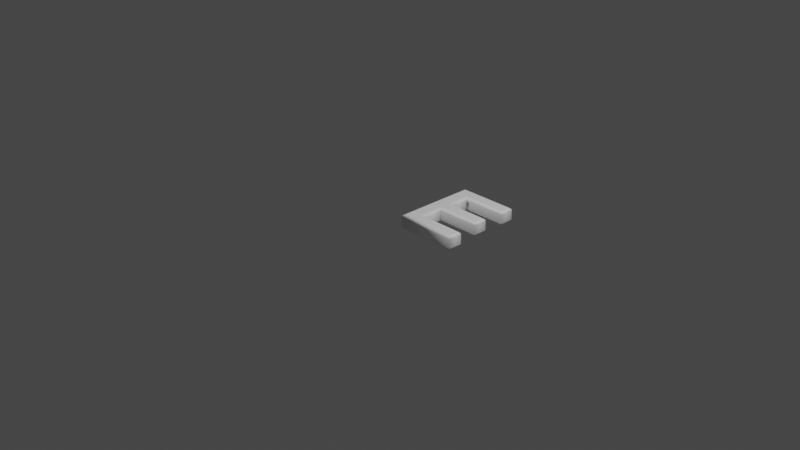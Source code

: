 # Source: 69.blend  (saved by Blender 2.83.19; exported with 4.5.12 LTS)
import bpy
from mathutils import Matrix  # noqa: F401  (used for matrix-valued properties, if any)

bpy.ops.wm.read_factory_settings(use_empty=True)
scene = bpy.context.scene
scene.name = 'Scene'

# ---- collections
col_collection = bpy.data.collections.new('Collection'); scene.collection.children.link(col_collection)

# ---- materials (node trees are filled in below, after node groups)
mat_material = bpy.data.materials.new('Material')
mat_material.alpha_threshold = 0.0
mat_material.use_transparent_shadow = False
mat_material.line_color = (0.0, 0.0, 0.0, 1.0)

# ---- material node trees
mat_material.use_nodes = True; mat_material.node_tree.nodes.clear()
_N = mat_material.node_tree.nodes; _L = mat_material.node_tree.links
n0 = _N.new('ShaderNodeOutputMaterial'); n0.name = 'Material Output'; n0.location = (300, 300)
n1 = _N.new('ShaderNodeBsdfPrincipled'); n1.name = 'Principled BSDF'; n1.location = (10, 300)
n1.distribution = 'GGX'
n1.subsurface_method = 'BURLEY'
n1.inputs[0].default_value = (1.0, 1.0, 1.0, 1.0)
n1.inputs[2].default_value = 0.4
n1.inputs[3].default_value = 1.45
n1.inputs[27].default_value = (0.0, 0.0, 0.0, 1.0)
n1.inputs[28].default_value = 1.0
_L.new(n1.outputs[0], n0.inputs[0])
n0.is_active_output = True

# ---- world
world_world = bpy.data.worlds.new('World'); scene.world = world_world
world_world.use_nodes = True; world_world.node_tree.nodes.clear()
_N = world_world.node_tree.nodes; _L = world_world.node_tree.links
n0 = _N.new('ShaderNodeOutputWorld'); n0.name = 'World Output'; n0.location = (300, 300)
n1 = _N.new('ShaderNodeBackground'); n1.name = 'Background'; n1.location = (10, 300)
n1.inputs[0].default_value = (0.05088, 0.05088, 0.05088, 1.0)
_L.new(n1.outputs[0], n0.inputs[0])
n0.is_active_output = True
world_world.color = (0.05088, 0.05088, 0.05088)
world_world.use_sun_shadow = False
world_world.sun_shadow_jitter_overblur = 0.0

# ---- cameras
cam_camera = bpy.data.cameras.new('Camera')
cam_camera.clip_end = 100.0
cam_camera.ortho_scale = 7.314

# ---- lights
light_light = bpy.data.lights.new('Light', 'POINT')
light_light.transmission_factor = 0.0
light_light.energy = 1000.0
light_light.shadow_soft_size = 0.1
light_light.shadow_maximum_resolution = 0.006
light_light.use_absolute_resolution = True

# ---- meshes
me_69 = bpy.data.meshes.new('69')
me_69.from_pydata([(0.6754, 0.3934, 0.08), (0.205, 0.3934, 0.08), (0.205, 0.09716, 0.08), (0.7145, 0.09716, 0.08), (0.7145, 1.311e-09, 0.08), (0.09479, 1.311e-09, 0.08), (0.09479, 0.8637, 0.08), (0.6931, 0.8637, 0.08), (0.6931, 0.7666, 0.08), (0.205, 0.7666, 0.08), (0.205, 0.4905, 0.08), (0.6754, 0.4905, 0.08), (0.6754, 0.3934, -0.08), (0.205, 0.3934, -0.08), (0.205, 0.09716, -0.08), (0.7145, 0.09716, -0.08), (0.7145, -3.577e-10, -0.08), (0.09479, -3.577e-10, -0.08), (0.09479, 0.8637, -0.08), (0.6931, 0.8637, -0.08), (0.6931, 0.7666, -0.08), (0.205, 0.7666, -0.08), (0.205, 0.4905, -0.08), (0.6754, 0.4905, -0.08), (0.6754, 0.3934, -0.08), (0.6868, 0.3819, -0.07772), (0.6966, 0.3722, -0.07121), (0.7031, 0.3656, -0.06148), (0.7054, 0.3634, -0.05), (0.7054, 0.3634, 0.05), (0.7031, 0.3656, 0.06148), (0.6966, 0.3722, 0.07121), (0.6868, 0.3819, 0.07772), (0.6754, 0.3934, 0.08), (0.205, 0.3934, -0.08), (0.2165, 0.3819, -0.07772), (0.2262, 0.3722, -0.07121), (0.2327, 0.3656, -0.06148), (0.235, 0.3634, -0.05), (0.235, 0.3634, 0.05), (0.2327, 0.3656, 0.06148), (0.2262, 0.3722, 0.07121), (0.2165, 0.3819, 0.07772), (0.205, 0.3934, 0.08), (0.205, 0.09716, -0.08), (0.2165, 0.1086, -0.07772), (0.2262, 0.1184, -0.07121), (0.2327, 0.1249, -0.06148), (0.235, 0.1272, -0.05), (0.235, 0.1272, 0.05), (0.2327, 0.1249, 0.06148), (0.2262, 0.1184, 0.07121), (0.2165, 0.1086, 0.07772), (0.205, 0.09716, 0.08), (0.7145, 0.09716, -0.08), (0.7259, 0.1086, -0.07772), (0.7357, 0.1184, -0.07121), (0.7422, 0.1249, -0.06148), (0.7445, 0.1272, -0.05), (0.7445, 0.1272, 0.05), (0.7422, 0.1249, 0.06148), (0.7357, 0.1184, 0.07121), (0.7259, 0.1086, 0.07772), (0.7145, 0.09716, 0.08), (0.7145, -3.577e-10, -0.08), (0.7259, -0.01148, -0.07772), (0.7357, -0.02121, -0.07121), (0.7422, -0.02772, -0.06148), (0.7445, -0.03, -0.05), (0.7445, -0.03, 0.05), (0.7422, -0.02772, 0.06148), (0.7357, -0.02121, 0.07121), (0.7259, -0.01148, 0.07772), (0.7145, 1.311e-09, 0.08), (0.09479, -3.577e-10, -0.08), (0.08331, -0.01148, -0.07772), (0.07357, -0.02121, -0.07121), (0.06707, -0.02772, -0.06148), (0.06479, -0.03, -0.05), (0.06479, -0.03, 0.05), (0.06707, -0.02772, 0.06148), (0.07357, -0.02121, 0.07121), (0.08331, -0.01148, 0.07772), (0.09479, 1.311e-09, 0.08), (0.09479, 0.8637, -0.08), (0.08331, 0.8752, -0.07772), (0.07357, 0.885, -0.07121), (0.06707, 0.8915, -0.06148), (0.06479, 0.8937, -0.05), (0.06479, 0.8937, 0.05), (0.06707, 0.8915, 0.06148), (0.07357, 0.885, 0.07121), (0.08331, 0.8752, 0.07772), (0.09479, 0.8637, 0.08), (0.6931, 0.8637, -0.08), (0.7046, 0.8752, -0.07772), (0.7143, 0.885, -0.07121), (0.7208, 0.8915, -0.06148), (0.7231, 0.8937, -0.05), (0.7231, 0.8937, 0.05), (0.7208, 0.8915, 0.06148), (0.7143, 0.885, 0.07121), (0.7046, 0.8752, 0.07772), (0.6931, 0.8637, 0.08), (0.6931, 0.7666, -0.08), (0.7046, 0.7551, -0.07772), (0.7143, 0.7454, -0.07121), (0.7208, 0.7389, -0.06148), (0.7231, 0.7366, -0.05), (0.7231, 0.7366, 0.05), (0.7208, 0.7389, 0.06148), (0.7143, 0.7454, 0.07121), (0.7046, 0.7551, 0.07772), (0.6931, 0.7666, 0.08), (0.205, 0.7666, -0.08), (0.2165, 0.7551, -0.07772), (0.2262, 0.7454, -0.07121), (0.2327, 0.7389, -0.06148), (0.235, 0.7366, -0.05), (0.235, 0.7366, 0.05), (0.2327, 0.7389, 0.06148), (0.2262, 0.7454, 0.07121), (0.2165, 0.7551, 0.07772), (0.205, 0.7666, 0.08), (0.205, 0.4905, -0.08), (0.2165, 0.502, -0.07772), (0.2262, 0.5117, -0.07121), (0.2327, 0.5182, -0.06148), (0.235, 0.5205, -0.05), (0.235, 0.5205, 0.05), (0.2327, 0.5182, 0.06148), (0.2262, 0.5117, 0.07121), (0.2165, 0.502, 0.07772), (0.205, 0.4905, 0.08), (0.6754, 0.4905, -0.08), (0.6868, 0.502, -0.07772), (0.6966, 0.5117, -0.07121), (0.7031, 0.5182, -0.06148), (0.7054, 0.5205, -0.05), (0.7054, 0.5205, 0.05), (0.7031, 0.5182, 0.06148), (0.6966, 0.5117, 0.07121), (0.6868, 0.502, 0.07772), (0.6754, 0.4905, 0.08)], [], [(5, 9, 6), (9, 7, 6), (9, 8, 7), (5, 10, 9), (5, 1, 10), (1, 11, 10), (1, 0, 11), (5, 2, 1), (5, 3, 2), (5, 4, 3), (21, 17, 18), (19, 21, 18), (20, 21, 19), (22, 17, 21), (13, 17, 22), (23, 13, 22), (12, 13, 23), (14, 17, 13), (15, 17, 14), (16, 17, 15), (25, 35, 34, 24), (26, 36, 35, 25), (27, 37, 36, 26), (28, 38, 37, 27), (29, 39, 38, 28), (30, 40, 39, 29), (31, 41, 40, 30), (32, 42, 41, 31), (33, 43, 42, 32), (35, 45, 44, 34), (36, 46, 45, 35), (37, 47, 46, 36), (38, 48, 47, 37), (39, 49, 48, 38), (40, 50, 49, 39), (41, 51, 50, 40), (42, 52, 51, 41), (43, 53, 52, 42), (45, 55, 54, 44), (46, 56, 55, 45), (47, 57, 56, 46), (48, 58, 57, 47), (49, 59, 58, 48), (50, 60, 59, 49), (51, 61, 60, 50), (52, 62, 61, 51), (53, 63, 62, 52), (55, 65, 64, 54), (56, 66, 65, 55), (57, 67, 66, 56), (58, 68, 67, 57), (59, 69, 68, 58), (60, 70, 69, 59), (61, 71, 70, 60), (62, 72, 71, 61), (63, 73, 72, 62), (65, 75, 74, 64), (66, 76, 75, 65), (67, 77, 76, 66), (68, 78, 77, 67), (69, 79, 78, 68), (70, 80, 79, 69), (71, 81, 80, 70), (72, 82, 81, 71), (73, 83, 82, 72), (75, 85, 84, 74), (76, 86, 85, 75), (77, 87, 86, 76), (78, 88, 87, 77), (79, 89, 88, 78), (80, 90, 89, 79), (81, 91, 90, 80), (82, 92, 91, 81), (83, 93, 92, 82), (85, 95, 94, 84), (86, 96, 95, 85), (87, 97, 96, 86), (88, 98, 97, 87), (89, 99, 98, 88), (90, 100, 99, 89), (91, 101, 100, 90), (92, 102, 101, 91), (93, 103, 102, 92), (95, 105, 104, 94), (96, 106, 105, 95), (97, 107, 106, 96), (98, 108, 107, 97), (99, 109, 108, 98), (100, 110, 109, 99), (101, 111, 110, 100), (102, 112, 111, 101), (103, 113, 112, 102), (105, 115, 114, 104), (106, 116, 115, 105), (107, 117, 116, 106), (108, 118, 117, 107), (109, 119, 118, 108), (110, 120, 119, 109), (111, 121, 120, 110), (112, 122, 121, 111), (113, 123, 122, 112), (115, 125, 124, 114), (116, 126, 125, 115), (117, 127, 126, 116), (118, 128, 127, 117), (119, 129, 128, 118), (120, 130, 129, 119), (121, 131, 130, 120), (122, 132, 131, 121), (123, 133, 132, 122), (125, 135, 134, 124), (126, 136, 135, 125), (127, 137, 136, 126), (128, 138, 137, 127), (129, 139, 138, 128), (130, 140, 139, 129), (131, 141, 140, 130), (132, 142, 141, 131), (133, 143, 142, 132), (135, 25, 24, 134), (136, 26, 25, 135), (137, 27, 26, 136), (138, 28, 27, 137), (139, 29, 28, 138), (140, 30, 29, 139), (141, 31, 30, 140), (142, 32, 31, 141), (143, 33, 32, 142)])
me_69.polygons.foreach_set('use_smooth', [0, 0, 0, 0, 0, 0, 0, 0, 0, 0, 0, 0, 0, 0, 0, 0, 0, 0, 0, 0, 1, 1, 1, 1, 1, 1, 1, 1, 1, 1, 1, 1, 1, 1, 1, 1, 1, 1, 1, 1, 1, 1, 1, 1, 1, 1, 1, 1, 1, 1, 1, 1, 1, 1, 1, 1, 1, 1, 1, 1, 1, 1, 1, 1, 1, 1, 1, 1, 1, 1, 1, 1, 1, 1, 1, 1, 1, 1, 1, 1, 1, 1, 1, 1, 1, 1, 1, 1, 1, 1, 1, 1, 1, 1, 1, 1, 1, 1, 1, 1, 1, 1, 1, 1, 1, 1, 1, 1, 1, 1, 1, 1, 1, 1, 1, 1, 1, 1, 1, 1, 1, 1, 1, 1, 1, 1, 1, 1])
_uv = me_69.uv_layers.new(name='UVMap')
_uv.uv.foreach_set('vector', [0.7335, 0.2651, 0.406, 0.3121, 0.3645, 0.2651, 0.406, 0.3121, 0.3645, 0.5207, 0.3645, 0.2651, 0.406, 0.3121, 0.406, 0.5207, 0.3645, 0.5207, 0.7335, 0.2651, 0.5239, 0.3121, 0.406, 0.3121, 0.7335, 0.2651, 0.5654, 0.3121, 0.5239, 0.3121, 0.5654, 0.3121, 0.5239, 0.5131, 0.5239, 0.3121, 0.5654, 0.3121, 0.5654, 0.5131, 0.5239, 0.5131, 0.7335, 0.2651, 0.692, 0.3121, 0.5654, 0.3121, 0.7335, 0.2651, 0.692, 0.5298, 0.692, 0.3121, 0.7335, 0.2651, 0.7335, 0.5298, 0.692, 0.5298, 0.406, 0.2178, 0.7335, 0.2648, 0.3645, 0.2648, 0.3645, 0.009235, 0.406, 0.2178, 0.3645, 0.2648, 0.406, 0.009235, 0.406, 0.2178, 0.3645, 0.009235, 0.5239, 0.2178, 0.7335, 0.2648, 0.406, 0.2178, 0.5654, 0.2178, 0.7335, 0.2648, 0.5239, 0.2178, 0.5239, 0.01682, 0.5654, 0.2178, 0.5239, 0.2178, 0.5654, 0.01682, 0.5654, 0.2178, 0.5239, 0.01682, 0.692, 0.2178, 0.7335, 0.2648, 0.5654, 0.2178, 0.692, 0.0001228, 0.7335, 0.2648, 0.692, 0.2178, 0.7335, 0.0001228, 0.7335, 0.2648, 0.692, 0.0001228, 0.3278, 0.2722, 0.3591, 0.08222, 0.3643, 0.08067, 0.3326, 0.2728, 0.3236, 0.2718, 0.3538, 0.08378, 0.3591, 0.08222, 0.3278, 0.2722, 0.3196, 0.2716, 0.3483, 0.0853, 0.3538, 0.08378, 0.3236, 0.2718, 0.3157, 0.2715, 0.3428, 0.08683, 0.3483, 0.0853, 0.3196, 0.2716, 0.2896, 0.2747, 0.2816, 0.09105, 0.3428, 0.08683, 0.3157, 0.2715, 0.2858, 0.2753, 0.2782, 0.09175, 0.2816, 0.09105, 0.2896, 0.2747, 0.2817, 0.276, 0.275, 0.09248, 0.2782, 0.09175, 0.2858, 0.2753, 0.277, 0.2768, 0.2722, 0.0932, 0.275, 0.09248, 0.2817, 0.276, 0.2714, 0.2779, 0.2685, 0.09431, 0.2722, 0.0932, 0.277, 0.2768, 0.3591, 0.08222, 0.2801, 0.003809, 0.2815, 0.0001228, 0.3643, 0.08067, 0.3538, 0.08378, 0.2786, 0.007579, 0.2801, 0.003809, 0.3591, 0.08222, 0.3483, 0.0853, 0.277, 0.01138, 0.2786, 0.007579, 0.3538, 0.08378, 0.3428, 0.08683, 0.2753, 0.01516, 0.277, 0.01138, 0.3483, 0.0853, 0.2816, 0.09105, 0.2503, 0.05293, 0.2753, 0.01516, 0.3428, 0.08683, 0.2782, 0.09175, 0.249, 0.05516, 0.2503, 0.05293, 0.2816, 0.09105, 0.275, 0.09248, 0.2478, 0.05722, 0.249, 0.05516, 0.2782, 0.09175, 0.2722, 0.0932, 0.2467, 0.05915, 0.2478, 0.05722, 0.275, 0.09248, 0.2685, 0.09431, 0.2457, 0.0608, 0.2467, 0.05915, 0.2722, 0.0932, 0.2801, 0.003809, 0.164, 0.02795, 0.1625, 0.0238, 0.2815, 0.0001228, 0.2786, 0.007579, 0.1654, 0.03145, 0.164, 0.02795, 0.2801, 0.003809, 0.277, 0.01138, 0.1667, 0.0345, 0.1654, 0.03145, 0.2786, 0.007579, 0.2753, 0.01516, 0.1679, 0.03726, 0.1667, 0.0345, 0.277, 0.01138, 0.2503, 0.05293, 0.1794, 0.051, 0.1679, 0.03726, 0.2753, 0.01516, 0.249, 0.05516, 0.1804, 0.05388, 0.1794, 0.051, 0.2503, 0.05293, 0.2478, 0.05722, 0.1813, 0.05667, 0.1804, 0.05388, 0.249, 0.05516, 0.2467, 0.05915, 0.1821, 0.05951, 0.1813, 0.05667, 0.2478, 0.05722, 0.2457, 0.0608, 0.1827, 0.06226, 0.1821, 0.05951, 0.2467, 0.05915, 0.164, 0.02795, 0.1234, 0.05001, 0.1197, 0.04585, 0.1625, 0.0238, 0.1654, 0.03145, 0.1269, 0.05355, 0.1234, 0.05001, 0.164, 0.02795, 0.1667, 0.0345, 0.1304, 0.05663, 0.1269, 0.05355, 0.1654, 0.03145, 0.1679, 0.03726, 0.1337, 0.05937, 0.1304, 0.05663, 0.1667, 0.0345, 0.1794, 0.051, 0.1575, 0.07802, 0.1337, 0.05937, 0.1679, 0.03726, 0.1804, 0.05388, 0.1615, 0.07841, 0.1575, 0.07802, 0.1794, 0.051, 0.1813, 0.05667, 0.1655, 0.07874, 0.1615, 0.07841, 0.1804, 0.05388, 0.1821, 0.05951, 0.1695, 0.07897, 0.1655, 0.07874, 0.1813, 0.05667, 0.1827, 0.06226, 0.1702, 0.07721, 0.1695, 0.07897, 0.1821, 0.05951, 0.1234, 0.05001, 0.006421, 0.3289, 0.0001228, 0.3277, 0.1197, 0.04585, 0.1269, 0.05355, 0.01273, 0.3301, 0.006421, 0.3289, 0.1234, 0.05001, 0.1304, 0.05663, 0.01913, 0.3311, 0.01273, 0.3301, 0.1269, 0.05355, 0.1337, 0.05937, 0.0255, 0.3321, 0.01913, 0.3311, 0.1304, 0.05663, 0.1575, 0.07802, 0.07086, 0.337, 0.0255, 0.3321, 0.1337, 0.05937, 0.1615, 0.07841, 0.0766, 0.338, 0.07086, 0.337, 0.1575, 0.07802, 0.1655, 0.07874, 0.08233, 0.339, 0.0766, 0.338, 0.1615, 0.07841, 0.1695, 0.07897, 0.08788, 0.3401, 0.08233, 0.339, 0.1655, 0.07874, 0.1702, 0.07721, 0.09337, 0.3412, 0.08788, 0.3401, 0.1695, 0.07897, 0.006421, 0.3289, 0.01701, 0.7164, 0.01045, 0.718, 0.0001228, 0.3277, 0.01273, 0.3301, 0.02354, 0.7148, 0.01701, 0.7164, 0.006421, 0.3289, 0.01913, 0.3311, 0.03011, 0.7133, 0.02354, 0.7148, 0.01273, 0.3301, 0.0255, 0.3321, 0.03656, 0.7119, 0.03011, 0.7133, 0.01913, 0.3311, 0.07086, 0.337, 0.08749, 0.7016, 0.03656, 0.7119, 0.0255, 0.3321, 0.0766, 0.338, 0.09327, 0.7007, 0.08749, 0.7016, 0.07086, 0.337, 0.08233, 0.339, 0.09903, 0.6998, 0.09327, 0.7007, 0.0766, 0.338, 0.08788, 0.3401, 0.1047, 0.699, 0.09903, 0.6998, 0.08233, 0.339, 0.09337, 0.3412, 0.1103, 0.6981, 0.1047, 0.699, 0.08788, 0.3401, 0.01701, 0.7164, 0.1623, 0.9909, 0.1588, 0.9999, 0.01045, 0.718, 0.02354, 0.7148, 0.1656, 0.9833, 0.1623, 0.9909, 0.01701, 0.7164, 0.03011, 0.7133, 0.1686, 0.9768, 0.1656, 0.9833, 0.02354, 0.7148, 0.03656, 0.7119, 0.1716, 0.9711, 0.1686, 0.9768, 0.03011, 0.7133, 0.08749, 0.7016, 0.1786, 0.9407, 0.1716, 0.9711, 0.03656, 0.7119, 0.09327, 0.7007, 0.1812, 0.9365, 0.1786, 0.9407, 0.08749, 0.7016, 0.09903, 0.6998, 0.1839, 0.9327, 0.1812, 0.9365, 0.09327, 0.7007, 0.1047, 0.699, 0.1863, 0.9291, 0.1839, 0.9327, 0.09903, 0.6998, 0.1103, 0.6981, 0.1887, 0.9257, 0.1863, 0.9291, 0.1047, 0.699, 0.1623, 0.9909, 0.2401, 0.9804, 0.2436, 0.9879, 0.1588, 0.9999, 0.1656, 0.9833, 0.237, 0.9743, 0.2401, 0.9804, 0.1623, 0.9909, 0.1686, 0.9768, 0.2341, 0.9692, 0.237, 0.9743, 0.1656, 0.9833, 0.1716, 0.9711, 0.2313, 0.9645, 0.2341, 0.9692, 0.1686, 0.9768, 0.1786, 0.9407, 0.2234, 0.9334, 0.2313, 0.9645, 0.1716, 0.9711, 0.1812, 0.9365, 0.2199, 0.9304, 0.2234, 0.9334, 0.1786, 0.9407, 0.1839, 0.9327, 0.2165, 0.9277, 0.2199, 0.9304, 0.1812, 0.9365, 0.1863, 0.9291, 0.2131, 0.9251, 0.2165, 0.9277, 0.1839, 0.9327, 0.1887, 0.9257, 0.2097, 0.9227, 0.2131, 0.9251, 0.1863, 0.9291, 0.2401, 0.9804, 0.3525, 0.7575, 0.3592, 0.7594, 0.2436, 0.9879, 0.237, 0.9743, 0.3455, 0.7557, 0.3525, 0.7575, 0.2401, 0.9804, 0.2341, 0.9692, 0.3382, 0.7539, 0.3455, 0.7557, 0.237, 0.9743, 0.2313, 0.9645, 0.3306, 0.7523, 0.3382, 0.7539, 0.2341, 0.9692, 0.2234, 0.9334, 0.2161, 0.7151, 0.3306, 0.7523, 0.2313, 0.9645, 0.2199, 0.9304, 0.2091, 0.7153, 0.2161, 0.7151, 0.2234, 0.9334, 0.2165, 0.9277, 0.2024, 0.7156, 0.2091, 0.7153, 0.2199, 0.9304, 0.2131, 0.9251, 0.1958, 0.716, 0.2024, 0.7156, 0.2165, 0.9277, 0.2097, 0.9227, 0.1896, 0.7165, 0.1958, 0.716, 0.2131, 0.9251, 0.3525, 0.7575, 0.3567, 0.5868, 0.3643, 0.5865, 0.3592, 0.7594, 0.3455, 0.7557, 0.3487, 0.587, 0.3567, 0.5868, 0.3525, 0.7575, 0.3382, 0.7539, 0.3404, 0.5872, 0.3487, 0.587, 0.3455, 0.7557, 0.3306, 0.7523, 0.332, 0.5874, 0.3404, 0.5872, 0.3382, 0.7539, 0.2161, 0.7151, 0.2072, 0.5695, 0.332, 0.5874, 0.3306, 0.7523, 0.2091, 0.7153, 0.199, 0.5682, 0.2072, 0.5695, 0.2161, 0.7151, 0.2024, 0.7156, 0.1912, 0.5668, 0.199, 0.5682, 0.2091, 0.7153, 0.1958, 0.716, 0.1836, 0.5653, 0.1912, 0.5668, 0.2024, 0.7156, 0.1896, 0.7165, 0.1764, 0.5639, 0.1836, 0.5653, 0.1958, 0.716, 0.3567, 0.5868, 0.3312, 0.3168, 0.337, 0.3163, 0.3643, 0.5865, 0.3487, 0.587, 0.3263, 0.3172, 0.3312, 0.3168, 0.3567, 0.5868, 0.3404, 0.5872, 0.3219, 0.3174, 0.3263, 0.3172, 0.3487, 0.587, 0.332, 0.5874, 0.3178, 0.3176, 0.3219, 0.3174, 0.3404, 0.5872, 0.2072, 0.5695, 0.3017, 0.3187, 0.3178, 0.3176, 0.332, 0.5874, 0.199, 0.5682, 0.2974, 0.3183, 0.3017, 0.3187, 0.2072, 0.5695, 0.1912, 0.5668, 0.2934, 0.318, 0.2974, 0.3183, 0.199, 0.5682, 0.1836, 0.5653, 0.2892, 0.3175, 0.2934, 0.318, 0.1912, 0.5668, 0.1764, 0.5639, 0.2856, 0.317, 0.2892, 0.3175, 0.1836, 0.5653, 0.3312, 0.3168, 0.3278, 0.2722, 0.3326, 0.2728, 0.337, 0.3163, 0.3263, 0.3172, 0.3236, 0.2718, 0.3278, 0.2722, 0.3312, 0.3168, 0.3219, 0.3174, 0.3196, 0.2716, 0.3236, 0.2718, 0.3263, 0.3172, 0.3178, 0.3176, 0.3157, 0.2715, 0.3196, 0.2716, 0.3219, 0.3174, 0.3017, 0.3187, 0.2896, 0.2747, 0.3157, 0.2715, 0.3178, 0.3176, 0.2974, 0.3183, 0.2858, 0.2753, 0.2896, 0.2747, 0.3017, 0.3187, 0.2934, 0.318, 0.2817, 0.276, 0.2858, 0.2753, 0.2974, 0.3183, 0.2892, 0.3175, 0.277, 0.2768, 0.2817, 0.276, 0.2934, 0.318, 0.2856, 0.317, 0.2714, 0.2779, 0.277, 0.2768, 0.2892, 0.3175])
me_69.materials.append(mat_material)
me_69.use_remesh_fix_poles = True
me_69.use_remesh_preserve_attributes = False
me_69.use_mirror_vertex_groups = False
me_69.update()

# ---- objects
ob_light = bpy.data.objects.new('Light', light_light)
ob_camera = bpy.data.objects.new('Camera', cam_camera)
ob_69 = bpy.data.objects.new('69', me_69)

# ---- transforms, parenting, visibility, modifiers, constraints
ob_light.location = (4.076, 1.005, 5.904)
ob_light.rotation_euler = (0.6503, 0.05522, 1.866)
ob_light.lock_rotations_4d = False
ob_light.empty_display_type = 'ARROWS'
ob_light.color = (0.0, 0.0, 0.0, 0.0)
ob_light.lineart.crease_threshold = 0.0
ob_camera.location = (7.359, -6.926, 4.958)
ob_camera.rotation_euler = (1.109, 0.0, 0.8149)
ob_camera.lock_rotations_4d = False
ob_camera.empty_display_type = 'ARROWS'
ob_camera.color = (0.0, 0.0, 0.0, 0.0)
ob_camera.display_type = 'WIRE'
ob_camera.lineart.crease_threshold = 0.0
ob_69.location = (0.0, 0.0, 0.0)
ob_69.lineart.crease_threshold = 0.0

# ---- collection membership
col_collection.objects.link(ob_light)
col_collection.objects.link(ob_camera)
col_collection.objects.link(ob_69)

# ---- scene / render settings (as saved in the file)
scene.camera = ob_camera
scene.frame_start = 1; scene.frame_end = 250; scene.frame_set(1)
scene.render.engine = 'BLENDER_EEVEE_NEXT'
scene.cycles.use_denoising = False
scene.cycles.samples = 128
scene.cycles.sampling_pattern = 'TABULATED_SOBOL'
scene.cycles.use_adaptive_sampling = False
scene.cycles.use_light_tree = False
scene.view_settings.view_transform = 'Filmic'
bpy.context.view_layer.update()
